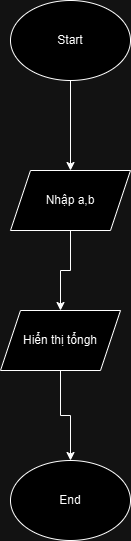

The diagram above was exported from draw.io. Its source (the exported page's mxGraphModel, read from the mxfile embedded in the PNG):
<mxGraphModel dx="1236" dy="566" grid="1" gridSize="10" guides="1" tooltips="1" connect="1" arrows="1" fold="1" page="1" pageScale="1" pageWidth="827" pageHeight="1169" math="0" shadow="0">
  <root>
    <mxCell id="WIyWlLk6GJQsqaUBKTNV-0" />
    <mxCell id="WIyWlLk6GJQsqaUBKTNV-1" parent="WIyWlLk6GJQsqaUBKTNV-0" />
    <mxCell id="fREclzKqn0Y_ci4xo3yl-4" style="edgeStyle=orthogonalEdgeStyle;rounded=0;orthogonalLoop=1;jettySize=auto;html=1;" edge="1" parent="WIyWlLk6GJQsqaUBKTNV-1" source="fREclzKqn0Y_ci4xo3yl-0" target="fREclzKqn0Y_ci4xo3yl-2">
      <mxGeometry relative="1" as="geometry" />
    </mxCell>
    <mxCell id="fREclzKqn0Y_ci4xo3yl-0" value="Start" style="ellipse;whiteSpace=wrap;html=1;" vertex="1" parent="WIyWlLk6GJQsqaUBKTNV-1">
      <mxGeometry x="160" y="10" width="120" height="80" as="geometry" />
    </mxCell>
    <mxCell id="fREclzKqn0Y_ci4xo3yl-6" style="edgeStyle=orthogonalEdgeStyle;rounded=0;orthogonalLoop=1;jettySize=auto;html=1;entryX=0.5;entryY=0;entryDx=0;entryDy=0;" edge="1" parent="WIyWlLk6GJQsqaUBKTNV-1" source="fREclzKqn0Y_ci4xo3yl-2" target="fREclzKqn0Y_ci4xo3yl-5">
      <mxGeometry relative="1" as="geometry" />
    </mxCell>
    <mxCell id="fREclzKqn0Y_ci4xo3yl-2" value="Nhập a,b" style="shape=parallelogram;perimeter=parallelogramPerimeter;whiteSpace=wrap;html=1;fixedSize=1;" vertex="1" parent="WIyWlLk6GJQsqaUBKTNV-1">
      <mxGeometry x="160" y="180" width="120" height="60" as="geometry" />
    </mxCell>
    <mxCell id="fREclzKqn0Y_ci4xo3yl-8" style="edgeStyle=orthogonalEdgeStyle;rounded=0;orthogonalLoop=1;jettySize=auto;html=1;exitX=0.5;exitY=1;exitDx=0;exitDy=0;entryX=0.5;entryY=0;entryDx=0;entryDy=0;" edge="1" parent="WIyWlLk6GJQsqaUBKTNV-1" source="fREclzKqn0Y_ci4xo3yl-5" target="fREclzKqn0Y_ci4xo3yl-7">
      <mxGeometry relative="1" as="geometry" />
    </mxCell>
    <mxCell id="fREclzKqn0Y_ci4xo3yl-5" value="Hiển thị tổngh" style="shape=parallelogram;perimeter=parallelogramPerimeter;whiteSpace=wrap;html=1;fixedSize=1;" vertex="1" parent="WIyWlLk6GJQsqaUBKTNV-1">
      <mxGeometry x="150" y="320" width="120" height="60" as="geometry" />
    </mxCell>
    <mxCell id="fREclzKqn0Y_ci4xo3yl-7" value="End" style="ellipse;whiteSpace=wrap;html=1;" vertex="1" parent="WIyWlLk6GJQsqaUBKTNV-1">
      <mxGeometry x="160" y="470" width="120" height="80" as="geometry" />
    </mxCell>
  </root>
</mxGraphModel>